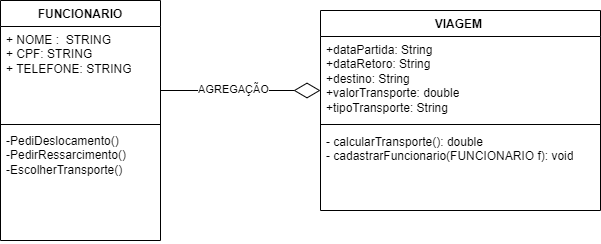

The diagram above was exported from draw.io. Its source (the exported page's mxGraphModel, read from the mxfile embedded in the PNG):
<mxGraphModel dx="880" dy="446" grid="1" gridSize="10" guides="1" tooltips="1" connect="1" arrows="1" fold="1" page="1" pageScale="1" pageWidth="827" pageHeight="1169" math="0" shadow="0">
  <root>
    <mxCell id="0" />
    <mxCell id="1" parent="0" />
    <mxCell id="w3dsyRBTmE07wQ-ifXTj-5" value="FUNCIONARIO" style="swimlane;fontStyle=1;align=center;verticalAlign=top;childLayout=stackLayout;horizontal=1;startSize=26;horizontalStack=0;resizeParent=1;resizeParentMax=0;resizeLast=0;collapsible=1;marginBottom=0;whiteSpace=wrap;html=1;" vertex="1" parent="1">
      <mxGeometry x="130" y="100" width="160" height="240" as="geometry" />
    </mxCell>
    <mxCell id="w3dsyRBTmE07wQ-ifXTj-6" value="+ NOME :&amp;nbsp; STRING&lt;br&gt;+ CPF: STRING&lt;br&gt;+ TELEFONE: STRING&lt;br&gt;&lt;br&gt;&lt;br&gt;&lt;br&gt;&lt;br&gt;-PediDeslocamento()&lt;br&gt;-PedirRessarcimento()&lt;br&gt;-EscolherTransporte()" style="text;strokeColor=none;fillColor=none;align=left;verticalAlign=top;spacingLeft=4;spacingRight=4;overflow=hidden;rotatable=0;points=[[0,0.5],[1,0.5]];portConstraint=eastwest;whiteSpace=wrap;html=1;" vertex="1" parent="w3dsyRBTmE07wQ-ifXTj-5">
      <mxGeometry y="26" width="160" height="214" as="geometry" />
    </mxCell>
    <mxCell id="w3dsyRBTmE07wQ-ifXTj-7" value="" style="line;strokeWidth=1;fillColor=none;align=left;verticalAlign=middle;spacingTop=-1;spacingLeft=3;spacingRight=3;rotatable=0;labelPosition=right;points=[];portConstraint=eastwest;strokeColor=inherit;" vertex="1" parent="1">
      <mxGeometry x="130" y="220" width="160" height="8" as="geometry" />
    </mxCell>
    <mxCell id="w3dsyRBTmE07wQ-ifXTj-9" value="VIAGEM&amp;nbsp;" style="swimlane;fontStyle=1;align=center;verticalAlign=top;childLayout=stackLayout;horizontal=1;startSize=26;horizontalStack=0;resizeParent=1;resizeParentMax=0;resizeLast=0;collapsible=1;marginBottom=0;whiteSpace=wrap;html=1;" vertex="1" parent="1">
      <mxGeometry x="450" y="110" width="280" height="200" as="geometry" />
    </mxCell>
    <mxCell id="w3dsyRBTmE07wQ-ifXTj-10" value="+dataPartida: String&lt;br&gt;+dataRetoro: String&lt;br&gt;+destino: String&lt;br&gt;+valorTransporte: double&lt;br&gt;+tipoTransporte: String" style="text;strokeColor=none;fillColor=none;align=left;verticalAlign=top;spacingLeft=4;spacingRight=4;overflow=hidden;rotatable=0;points=[[0,0.5],[1,0.5]];portConstraint=eastwest;whiteSpace=wrap;html=1;" vertex="1" parent="w3dsyRBTmE07wQ-ifXTj-9">
      <mxGeometry y="26" width="280" height="84" as="geometry" />
    </mxCell>
    <mxCell id="w3dsyRBTmE07wQ-ifXTj-11" value="" style="line;strokeWidth=1;fillColor=none;align=left;verticalAlign=middle;spacingTop=-1;spacingLeft=3;spacingRight=3;rotatable=0;labelPosition=right;points=[];portConstraint=eastwest;strokeColor=inherit;" vertex="1" parent="w3dsyRBTmE07wQ-ifXTj-9">
      <mxGeometry y="110" width="280" height="8" as="geometry" />
    </mxCell>
    <mxCell id="w3dsyRBTmE07wQ-ifXTj-12" value="- calcularTransporte(): double&lt;br&gt;- cadastrarFuncionario(FUNCIONARIO f): void" style="text;strokeColor=none;fillColor=none;align=left;verticalAlign=top;spacingLeft=4;spacingRight=4;overflow=hidden;rotatable=0;points=[[0,0.5],[1,0.5]];portConstraint=eastwest;whiteSpace=wrap;html=1;" vertex="1" parent="w3dsyRBTmE07wQ-ifXTj-9">
      <mxGeometry y="118" width="280" height="82" as="geometry" />
    </mxCell>
    <mxCell id="w3dsyRBTmE07wQ-ifXTj-20" value="" style="endArrow=diamondThin;endFill=0;endSize=24;html=1;rounded=0;" edge="1" parent="1">
      <mxGeometry width="160" relative="1" as="geometry">
        <mxPoint x="290" y="190" as="sourcePoint" />
        <mxPoint x="450" y="190" as="targetPoint" />
      </mxGeometry>
    </mxCell>
    <mxCell id="w3dsyRBTmE07wQ-ifXTj-21" value="AGREGAÇÃO" style="edgeLabel;html=1;align=center;verticalAlign=middle;resizable=0;points=[];" vertex="1" connectable="0" parent="w3dsyRBTmE07wQ-ifXTj-20">
      <mxGeometry x="-0.1" y="2" relative="1" as="geometry">
        <mxPoint as="offset" />
      </mxGeometry>
    </mxCell>
  </root>
</mxGraphModel>